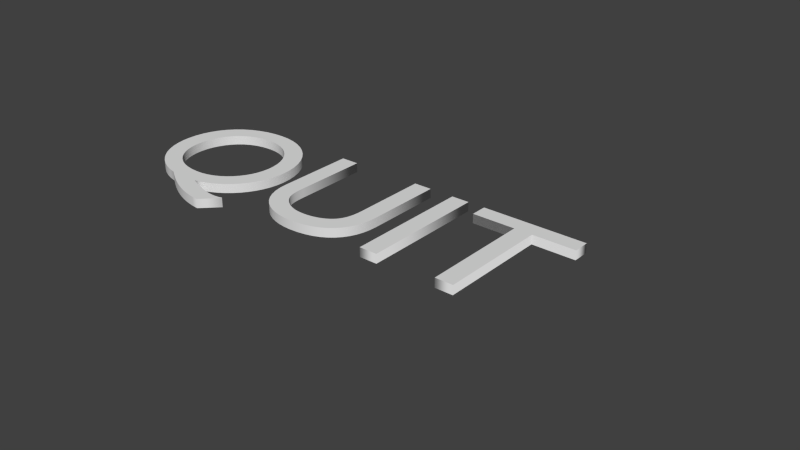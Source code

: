 # Source: End.blend  (saved by Blender 2.75.0; exported with 4.5.12 LTS)
import bpy
from mathutils import Matrix  # noqa: F401  (used for matrix-valued properties, if any)

bpy.ops.wm.read_factory_settings(use_empty=True)
scene = bpy.context.scene
scene.name = 'Scene'

# ---- collections
col_collection_1 = bpy.data.collections.new('Collection 1'); scene.collection.children.link(col_collection_1)

# ---- world
world_world = bpy.data.worlds.new('World'); scene.world = world_world
world_world.color = (0.05088, 0.05088, 0.05088)
world_world.use_sun_shadow = False
world_world.sun_shadow_jitter_overblur = 0.0
world_world.cycles.sampling_method = 'MANUAL'
world_world.cycles.sample_map_resolution = 256

# ---- curves / text
txt_text = bpy.data.curves.new('Text', 'FONT')
txt_text.dimensions = '2D'
txt_text.body = 'QUIT'
txt_text.use_path_clamp = True
txt_text.bevel_resolution = 0
txt_text.extrude = 0.025
txt_text.underline_height = 0.0

# ---- objects
ob_text = bpy.data.objects.new('Text', txt_text)

# ---- transforms, parenting, visibility, modifiers, constraints
ob_text.location = (0.0, 0.0, 0.0)
ob_text.lineart.crease_threshold = 0.0

# ---- collection membership
col_collection_1.objects.link(ob_text)

# ---- scene / render settings (as saved in the file)
scene.frame_start = 1; scene.frame_end = 250; scene.frame_set(1)
scene.render.engine = 'BLENDER_EEVEE_NEXT'
scene.render.resolution_percentage = 50
scene.render.dither_intensity = 0.0
scene.cycles.use_denoising = False
scene.cycles.samples = 10
scene.cycles.sampling_pattern = 'TABULATED_SOBOL'
scene.cycles.light_sampling_threshold = 0.0
scene.cycles.use_adaptive_sampling = False
scene.cycles.use_light_tree = False
scene.cycles.blur_glossy = 0.0
scene.cycles.pixel_filter_type = 'GAUSSIAN'
scene.cycles.sample_clamp_indirect = 0.0
scene.view_settings.view_transform = 'Standard'
bpy.context.view_layer.update()

# ---- added for rendering (the .blend has no active camera and no usable light): camera, sun
cam_auto = bpy.data.cameras.new('AutoCamera')
cam_auto.lens = 50.0
cam_auto.sensor_width = 36.0
cam_auto.clip_end = 1000.0
ob_auto_camera = bpy.data.objects.new('AutoCamera', cam_auto)
scene.collection.objects.link(ob_auto_camera)
ob_auto_camera.location = (4.549, -3.2488, 2.3792)
ob_auto_camera.rotation_euler = (1.09748, -7.21219e-08, 0.694738)
scene.camera = ob_auto_camera
light_auto_sun = bpy.data.lights.new('AutoSun', 'SUN')
light_auto_sun.energy = 3.0
light_auto_sun.angle = 0.0523599
ob_auto_sun = bpy.data.objects.new('AutoSun', light_auto_sun)
scene.collection.objects.link(ob_auto_sun)
ob_auto_sun.rotation_euler = (0.872665, 0.174533, 0.523599)
bpy.context.view_layer.update()
